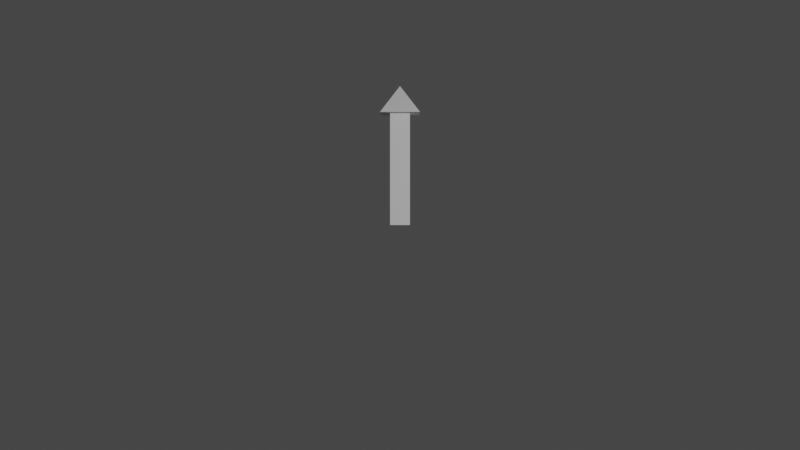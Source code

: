 # Source: arrow.blend  (saved by Blender 3.5.10; exported with 4.5.12 LTS)
import bpy
from mathutils import Matrix  # noqa: F401  (used for matrix-valued properties, if any)

bpy.ops.wm.read_factory_settings(use_empty=True)
scene = bpy.context.scene
scene.name = 'Scene'

# ---- collections
col_collection = bpy.data.collections.new('Collection'); scene.collection.children.link(col_collection)

# ---- world
world_world = bpy.data.worlds.new('World'); scene.world = world_world
world_world.use_nodes = True; world_world.node_tree.nodes.clear()
_N = world_world.node_tree.nodes; _L = world_world.node_tree.links
n0 = _N.new('ShaderNodeOutputWorld'); n0.name = 'World Output'; n0.location = (300, 300)
n1 = _N.new('ShaderNodeBackground'); n1.name = 'Background'; n1.location = (10, 300)
n1.inputs[0].default_value = (0.05088, 0.05088, 0.05088, 1.0)
_L.new(n1.outputs[0], n0.inputs[0])
n0.is_active_output = True
world_world.color = (0.05088, 0.05088, 0.05088)
world_world.use_sun_shadow = False
world_world.sun_shadow_jitter_overblur = 0.0

# ---- cameras
cam_camera = bpy.data.cameras.new('Camera')
cam_camera.clip_end = 100.0
cam_camera.ortho_scale = 7.314

# ---- lights
light_light = bpy.data.lights.new('Light', 'POINT')
light_light.transmission_factor = 0.0
light_light.energy = 1000.0
light_light.shadow_soft_size = 0.1
light_light.shadow_maximum_resolution = 0.006
light_light.use_absolute_resolution = True

# ---- meshes
me_arrow = bpy.data.meshes.new('Arrow')
me_arrow.from_pydata([(0.07071, -7.451e-09, -0.07071), (-0.07071, 0.0, -0.07071), (-0.07071, 7.451e-09, 0.07071), (0.07071, 0.0, 0.07071), (0.07071, 0.8, -0.07071), (-0.07071, 0.8, -0.07071), (-0.07071, 0.8, 0.07071), (0.07071, 0.8, 0.07071), (0.1414, 0.8, -0.1414), (-0.1414, 0.8, -0.1414), (-0.1414, 0.8, 0.1414), (0.1414, 0.8, 0.1414), (0.0, 1.0, 0.0)], [], [(3, 7, 6, 2), (1, 5, 4, 0), (0, 4, 7, 3), (2, 6, 5, 1), (7, 11, 10, 6), (5, 9, 8, 4), (4, 8, 11, 7), (6, 10, 9, 5), (10, 11, 12), (9, 10, 12), (8, 9, 12), (11, 8, 12), (1, 0, 3, 2)])
_uv = me_arrow.uv_layers.new(name='UVMap')
_uv.uv.foreach_set('vector', [1.0, 1.882e-08, 1.0, 0.8081, 0.8571, 0.8081, 0.8571, 0.0, 0.5714, 2.506e-08, 0.5714, 0.8081, 0.4286, 0.8081, 0.4286, 0.0, 0.7143, 2.494e-08, 0.7143, 0.8081, 0.5714, 0.8081, 0.5714, 0.0, 0.8571, 2.506e-08, 0.8571, 0.8081, 0.7143, 0.8081, 0.7143, 0.0, 0.07143, 0.5663, 0.1429, 0.4949, 0.1429, 0.7806, 0.07143, 0.7092, 0.2143, 0.5663, 0.2857, 0.4949, 0.2857, 0.7806, 0.2143, 0.7092, 6.021e-08, 0.5663, 0.07143, 0.4949, 0.07143, 0.7806, 0.0, 0.7092, 0.1429, 0.5663, 0.2143, 0.4949, 0.2143, 0.7806, 0.1429, 0.7092, 0.0, 0.2474, 0.1429, 0.0, 0.2857, 0.2474, 0.1429, 0.4949, 0.0, 0.2474, 0.2857, 0.2474, 0.4286, 0.4949, 0.1429, 0.4949, 0.2857, 0.2474, 0.1429, 0.0, 0.4286, 2.107e-07, 0.2857, 0.2474, 0.1429, 0.9234, 0.0, 0.9234, 0.0, 0.7806, 0.1429, 0.7806])
me_arrow.update()

# ---- objects
ob_light = bpy.data.objects.new('Light', light_light)
ob_camera = bpy.data.objects.new('Camera', cam_camera)
ob_arrow = bpy.data.objects.new('Arrow', me_arrow)

# ---- transforms, parenting, visibility, modifiers, constraints
ob_light.location = (4.076, 1.005, 5.904)
ob_light.rotation_euler = (0.6503, 0.05522, 1.866)
ob_light.lock_rotations_4d = False
ob_light.empty_display_type = 'ARROWS'
ob_light.color = (0.0, 0.0, 0.0, 0.0)
ob_light.lineart.crease_threshold = 0.0
ob_camera.location = (0.0, 0.0, 8.0)
ob_camera.lock_rotations_4d = False
ob_camera.empty_display_type = 'ARROWS'
ob_camera.color = (0.0, 0.0, 0.0, 0.0)
ob_camera.display_type = 'WIRE'
ob_camera.lineart.crease_threshold = 0.0
ob_arrow.location = (0.0, 0.0, 0.0)

# ---- collection membership
col_collection.objects.link(ob_light)
col_collection.objects.link(ob_camera)
col_collection.objects.link(ob_arrow)

# ---- scene / render settings (as saved in the file)
scene.camera = ob_camera
scene.frame_start = 1; scene.frame_end = 250; scene.frame_set(1)
scene.render.engine = 'BLENDER_EEVEE_NEXT'
scene.cycles.sampling_pattern = 'TABULATED_SOBOL'
scene.view_settings.view_transform = 'Filmic'
bpy.context.view_layer.update()
